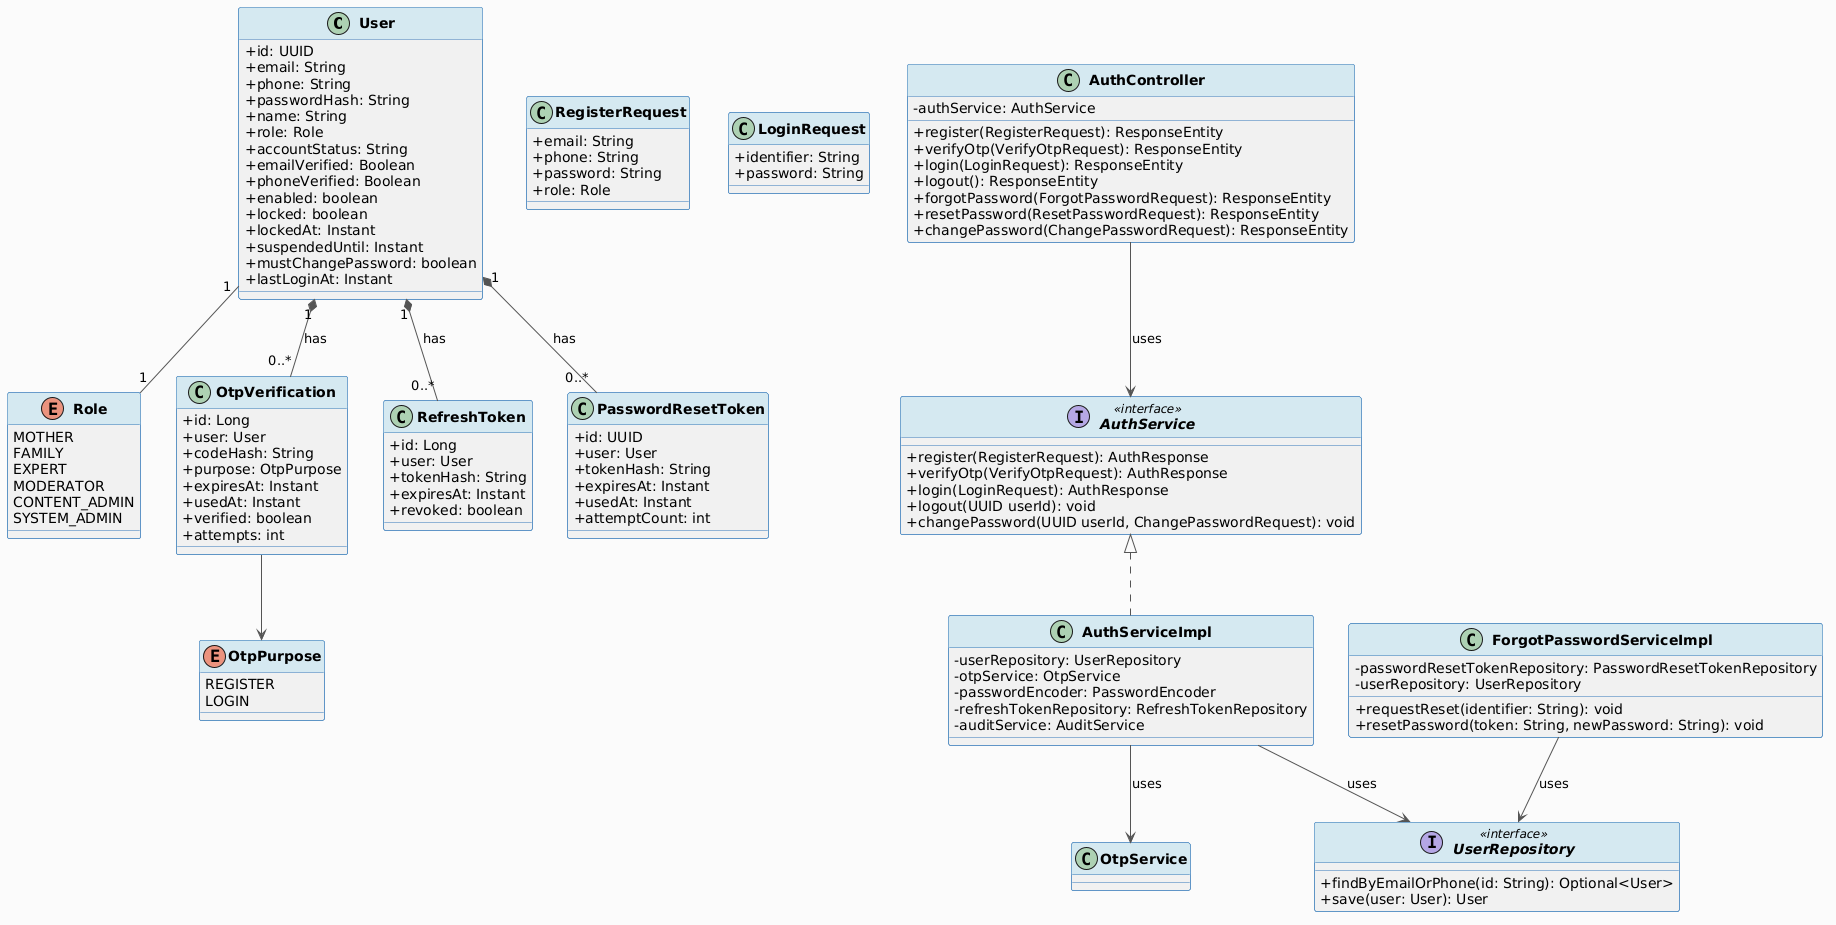

The diagram above was rendered by PlantUML. Its source (embedded in the PNG):
@startuml
skinparam classAttributeIconSize 0
skinparam classFontStyle bold
skinparam backgroundColor #FAFAFA
skinparam ArrowColor #555555
skinparam ClassBorderColor #2E75B6
skinparam ClassHeaderBackgroundColor #D5E8F0

' === ENTITY ===
class User {
  + id: UUID
  + email: String
  + phone: String
  + passwordHash: String
  + name: String
  + role: Role
  + accountStatus: String
  + emailVerified: Boolean
  + phoneVerified: Boolean
  + enabled: boolean
  + locked: boolean
  + lockedAt: Instant
  + suspendedUntil: Instant
  + mustChangePassword: boolean
  + lastLoginAt: Instant
}

enum Role {
  MOTHER
  FAMILY
  EXPERT
  MODERATOR
  CONTENT_ADMIN
  SYSTEM_ADMIN
}

class OtpVerification {
  + id: Long
  + user: User
  + codeHash: String
  + purpose: OtpPurpose
  + expiresAt: Instant
  + usedAt: Instant
  + verified: boolean
  + attempts: int
}

enum OtpPurpose {
  REGISTER
  LOGIN
}

class RefreshToken {
  + id: Long
  + user: User
  + tokenHash: String
  + expiresAt: Instant
  + revoked: boolean
}

class PasswordResetToken {
  + id: UUID
  + user: User
  + tokenHash: String
  + expiresAt: Instant
  + usedAt: Instant
  + attemptCount: int
}

' === DTO ===
class RegisterRequest {
  + email: String
  + phone: String
  + password: String
  + role: Role
}

class LoginRequest {
  + identifier: String
  + password: String
}

' === CONTROLLER / SERVICE ===
class AuthController {
  - authService: AuthService
  + register(RegisterRequest): ResponseEntity
  + verifyOtp(VerifyOtpRequest): ResponseEntity
  + login(LoginRequest): ResponseEntity
  + logout(): ResponseEntity
  + forgotPassword(ForgotPasswordRequest): ResponseEntity
  + resetPassword(ResetPasswordRequest): ResponseEntity
  + changePassword(ChangePasswordRequest): ResponseEntity
}

interface AuthService <<interface>> {
  + register(RegisterRequest): AuthResponse
  + verifyOtp(VerifyOtpRequest): AuthResponse
  + login(LoginRequest): AuthResponse
  + logout(UUID userId): void
  + changePassword(UUID userId, ChangePasswordRequest): void
}

class AuthServiceImpl implements AuthService {
  - userRepository: UserRepository
  - otpService: OtpService
  - passwordEncoder: PasswordEncoder
  - refreshTokenRepository: RefreshTokenRepository
  - auditService: AuditService
}

interface UserRepository <<interface>> {
  + findByEmailOrPhone(id: String): Optional<User>
  + save(user: User): User
}

class ForgotPasswordServiceImpl {
  - passwordResetTokenRepository: PasswordResetTokenRepository
  - userRepository: UserRepository
  + requestReset(identifier: String): void
  + resetPassword(token: String, newPassword: String): void
}

User "1" *-- "0..*" OtpVerification : has
User "1" *-- "0..*" RefreshToken : has
User "1" *-- "0..*" PasswordResetToken : has
User "1" -- "1" Role
OtpVerification --> OtpPurpose
AuthServiceImpl --> UserRepository : uses
AuthServiceImpl --> OtpService : uses
AuthController --> AuthService : uses
ForgotPasswordServiceImpl --> UserRepository : uses
@enduml